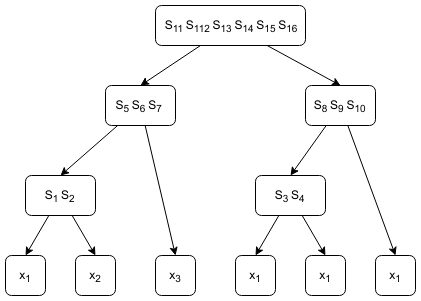

The diagram above was exported from draw.io. Its source (the exported page's mxGraphModel, read from the mxfile embedded in the PNG):
<mxGraphModel dx="2048" dy="1102" grid="1" gridSize="10" guides="1" tooltips="1" connect="1" arrows="1" fold="1" page="1" pageScale="1" pageWidth="827" pageHeight="1169" math="0" shadow="0">
  <root>
    <mxCell id="0" />
    <mxCell id="1" parent="0" />
    <mxCell id="_BIo2yE0Ue3T_K3TMO-7-21" style="edgeStyle=none;rounded=0;orthogonalLoop=1;jettySize=auto;html=1;entryX=0.5;entryY=0;entryDx=0;entryDy=0;" parent="1" source="_BIo2yE0Ue3T_K3TMO-7-1" target="_BIo2yE0Ue3T_K3TMO-7-2" edge="1">
      <mxGeometry relative="1" as="geometry" />
    </mxCell>
    <mxCell id="_BIo2yE0Ue3T_K3TMO-7-22" style="edgeStyle=none;rounded=0;orthogonalLoop=1;jettySize=auto;html=1;entryX=0.5;entryY=0;entryDx=0;entryDy=0;" parent="1" source="_BIo2yE0Ue3T_K3TMO-7-1" target="_BIo2yE0Ue3T_K3TMO-7-4" edge="1">
      <mxGeometry relative="1" as="geometry" />
    </mxCell>
    <mxCell id="_BIo2yE0Ue3T_K3TMO-7-1" value="S&lt;sub&gt;11&amp;nbsp;&lt;/sub&gt;S&lt;sub&gt;112&amp;nbsp;&lt;/sub&gt;S&lt;sub&gt;13&amp;nbsp;&lt;/sub&gt;S&lt;sub&gt;14&amp;nbsp;&lt;/sub&gt;S&lt;sub&gt;15&amp;nbsp;&lt;/sub&gt;S&lt;sub&gt;16&lt;/sub&gt;" style="rounded=1;whiteSpace=wrap;html=1;" parent="1" vertex="1">
      <mxGeometry x="170" y="120" width="150" height="40" as="geometry" />
    </mxCell>
    <mxCell id="_BIo2yE0Ue3T_K3TMO-7-15" style="edgeStyle=none;rounded=0;orthogonalLoop=1;jettySize=auto;html=1;entryX=0.5;entryY=0;entryDx=0;entryDy=0;" parent="1" source="_BIo2yE0Ue3T_K3TMO-7-2" target="_BIo2yE0Ue3T_K3TMO-7-8" edge="1">
      <mxGeometry relative="1" as="geometry" />
    </mxCell>
    <mxCell id="_BIo2yE0Ue3T_K3TMO-7-16" style="edgeStyle=none;rounded=0;orthogonalLoop=1;jettySize=auto;html=1;entryX=0.5;entryY=0;entryDx=0;entryDy=0;" parent="1" source="_BIo2yE0Ue3T_K3TMO-7-2" target="_BIo2yE0Ue3T_K3TMO-7-3" edge="1">
      <mxGeometry relative="1" as="geometry" />
    </mxCell>
    <mxCell id="_BIo2yE0Ue3T_K3TMO-7-2" value="&lt;span style=&quot;white-space: normal&quot;&gt;S&lt;/span&gt;&lt;sub style=&quot;white-space: normal&quot;&gt;5&amp;nbsp;&lt;/sub&gt;S&lt;sub&gt;6&amp;nbsp;&lt;/sub&gt;S&lt;sub&gt;7&amp;nbsp;&lt;/sub&gt;" style="rounded=1;whiteSpace=wrap;html=1;" parent="1" vertex="1">
      <mxGeometry x="120" y="200" width="70" height="40" as="geometry" />
    </mxCell>
    <mxCell id="_BIo2yE0Ue3T_K3TMO-7-12" style="rounded=0;orthogonalLoop=1;jettySize=auto;html=1;entryX=0.5;entryY=0;entryDx=0;entryDy=0;" parent="1" source="_BIo2yE0Ue3T_K3TMO-7-3" target="_BIo2yE0Ue3T_K3TMO-7-6" edge="1">
      <mxGeometry relative="1" as="geometry" />
    </mxCell>
    <mxCell id="_BIo2yE0Ue3T_K3TMO-7-14" style="rounded=0;orthogonalLoop=1;jettySize=auto;html=1;entryX=0.5;entryY=0;entryDx=0;entryDy=0;" parent="1" source="_BIo2yE0Ue3T_K3TMO-7-3" target="_BIo2yE0Ue3T_K3TMO-7-7" edge="1">
      <mxGeometry relative="1" as="geometry" />
    </mxCell>
    <mxCell id="_BIo2yE0Ue3T_K3TMO-7-3" value="&lt;span style=&quot;white-space: normal&quot;&gt;S&lt;/span&gt;&lt;sub style=&quot;white-space: normal&quot;&gt;1&amp;nbsp;&lt;/sub&gt;S&lt;sub&gt;2&lt;/sub&gt;&lt;sub&gt;&amp;nbsp;&lt;/sub&gt;" style="rounded=1;whiteSpace=wrap;html=1;" parent="1" vertex="1">
      <mxGeometry x="40" y="290" width="70" height="40" as="geometry" />
    </mxCell>
    <mxCell id="_BIo2yE0Ue3T_K3TMO-7-19" style="edgeStyle=none;rounded=0;orthogonalLoop=1;jettySize=auto;html=1;entryX=0.5;entryY=0;entryDx=0;entryDy=0;" parent="1" source="_BIo2yE0Ue3T_K3TMO-7-4" target="_BIo2yE0Ue3T_K3TMO-7-5" edge="1">
      <mxGeometry relative="1" as="geometry" />
    </mxCell>
    <mxCell id="_BIo2yE0Ue3T_K3TMO-7-20" style="edgeStyle=none;rounded=0;orthogonalLoop=1;jettySize=auto;html=1;entryX=0.5;entryY=0;entryDx=0;entryDy=0;" parent="1" source="_BIo2yE0Ue3T_K3TMO-7-4" target="_BIo2yE0Ue3T_K3TMO-7-11" edge="1">
      <mxGeometry relative="1" as="geometry" />
    </mxCell>
    <mxCell id="_BIo2yE0Ue3T_K3TMO-7-4" value="&lt;span style=&quot;white-space: normal&quot;&gt;S&lt;/span&gt;&lt;sub style=&quot;white-space: normal&quot;&gt;8&amp;nbsp;&lt;/sub&gt;S&lt;sub&gt;9&amp;nbsp;&lt;/sub&gt;S&lt;sub&gt;10&amp;nbsp;&lt;/sub&gt;" style="rounded=1;whiteSpace=wrap;html=1;" parent="1" vertex="1">
      <mxGeometry x="320" y="200" width="70" height="40" as="geometry" />
    </mxCell>
    <mxCell id="_BIo2yE0Ue3T_K3TMO-7-17" style="edgeStyle=none;rounded=0;orthogonalLoop=1;jettySize=auto;html=1;entryX=0.5;entryY=0;entryDx=0;entryDy=0;" parent="1" source="_BIo2yE0Ue3T_K3TMO-7-5" target="_BIo2yE0Ue3T_K3TMO-7-9" edge="1">
      <mxGeometry relative="1" as="geometry" />
    </mxCell>
    <mxCell id="_BIo2yE0Ue3T_K3TMO-7-18" style="edgeStyle=none;rounded=0;orthogonalLoop=1;jettySize=auto;html=1;entryX=0.5;entryY=0;entryDx=0;entryDy=0;" parent="1" source="_BIo2yE0Ue3T_K3TMO-7-5" target="_BIo2yE0Ue3T_K3TMO-7-10" edge="1">
      <mxGeometry relative="1" as="geometry" />
    </mxCell>
    <mxCell id="_BIo2yE0Ue3T_K3TMO-7-5" value="&lt;span style=&quot;white-space: normal&quot;&gt;S&lt;/span&gt;&lt;sub style=&quot;white-space: normal&quot;&gt;3&amp;nbsp;&lt;/sub&gt;S&lt;sub&gt;4&lt;/sub&gt;&lt;sub&gt;&amp;nbsp;&lt;/sub&gt;" style="rounded=1;whiteSpace=wrap;html=1;" parent="1" vertex="1">
      <mxGeometry x="270" y="290" width="70" height="40" as="geometry" />
    </mxCell>
    <mxCell id="_BIo2yE0Ue3T_K3TMO-7-6" value="x&lt;sub&gt;1&lt;/sub&gt;" style="rounded=1;whiteSpace=wrap;html=1;" parent="1" vertex="1">
      <mxGeometry x="20" y="370" width="40" height="40" as="geometry" />
    </mxCell>
    <mxCell id="_BIo2yE0Ue3T_K3TMO-7-7" value="x&lt;sub&gt;2&lt;/sub&gt;" style="rounded=1;whiteSpace=wrap;html=1;" parent="1" vertex="1">
      <mxGeometry x="90" y="370" width="40" height="40" as="geometry" />
    </mxCell>
    <mxCell id="_BIo2yE0Ue3T_K3TMO-7-8" value="x&lt;sub&gt;3&lt;/sub&gt;" style="rounded=1;whiteSpace=wrap;html=1;" parent="1" vertex="1">
      <mxGeometry x="170" y="370" width="40" height="40" as="geometry" />
    </mxCell>
    <mxCell id="_BIo2yE0Ue3T_K3TMO-7-9" value="x&lt;sub&gt;1&lt;/sub&gt;" style="rounded=1;whiteSpace=wrap;html=1;" parent="1" vertex="1">
      <mxGeometry x="250" y="370" width="40" height="40" as="geometry" />
    </mxCell>
    <mxCell id="_BIo2yE0Ue3T_K3TMO-7-10" value="x&lt;sub&gt;1&lt;/sub&gt;" style="rounded=1;whiteSpace=wrap;html=1;" parent="1" vertex="1">
      <mxGeometry x="320" y="370" width="40" height="40" as="geometry" />
    </mxCell>
    <mxCell id="_BIo2yE0Ue3T_K3TMO-7-11" value="x&lt;sub&gt;1&lt;/sub&gt;" style="rounded=1;whiteSpace=wrap;html=1;" parent="1" vertex="1">
      <mxGeometry x="390" y="370" width="40" height="40" as="geometry" />
    </mxCell>
  </root>
</mxGraphModel>